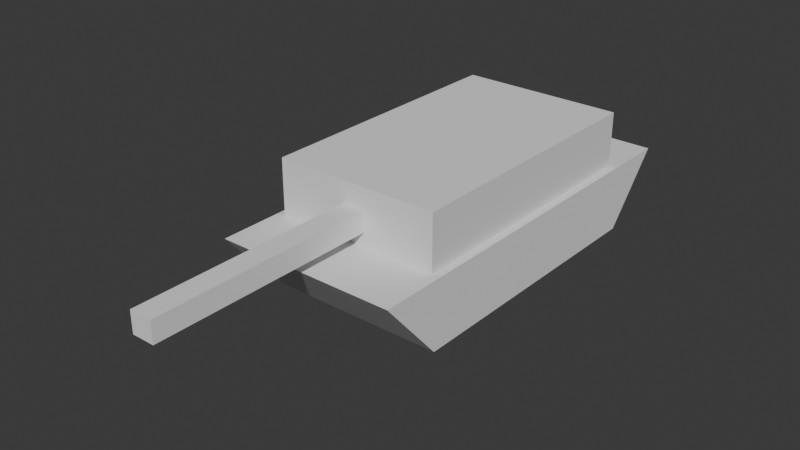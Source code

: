 # Source: Tank-Regular.blend  (saved by Blender 4.3.34; exported with 4.5.12 LTS)
import bpy
from mathutils import Matrix  # noqa: F401  (used for matrix-valued properties, if any)

bpy.ops.wm.read_factory_settings(use_empty=True)
scene = bpy.context.scene
scene.name = 'Scene'

# ---- world
world_world = bpy.data.worlds.new('World'); scene.world = world_world
world_world.use_nodes = True; world_world.node_tree.nodes.clear()
_N = world_world.node_tree.nodes; _L = world_world.node_tree.links
n0 = _N.new('ShaderNodeOutputWorld'); n0.name = 'World Output'; n0.location = (300, 300)
n1 = _N.new('ShaderNodeBackground'); n1.name = 'Background'; n1.location = (10, 300)
n1.inputs[0].default_value = (0.05088, 0.05088, 0.05088, 1.0)
_L.new(n1.outputs[0], n0.inputs[0])
n0.is_active_output = True
world_world.color = (0.05088, 0.05088, 0.05088)
world_world.sun_shadow_jitter_overblur = 0.0

# ---- meshes
me_cube_001 = bpy.data.meshes.new('Cube.001')
me_cube_001.from_pydata([(-2.222, 1.4, 0.0), (-3.125, 1.4, 1.042), (2.222, 1.4, 0.0), (3.125, 1.4, 1.042), (-2.222, 0.0, 0.0), (-3.125, 0.0, 1.042), (2.222, 0.0, 0.0), (3.125, 0.0, 1.042), (-2.222, -1.4, 0.0), (-3.125, -1.4, 1.042), (2.222, -1.4, 0.0), (3.125, -1.4, 1.042)], [], [(4, 5, 1, 0), (0, 1, 3, 2), (3, 1, 5, 7), (0, 2, 6, 4), (2, 3, 7, 6), (4, 8, 9, 5), (8, 10, 11, 9), (11, 7, 5, 9), (8, 4, 6, 10), (10, 6, 7, 11)])
_uv = me_cube_001.uv_layers.new(name='UVMap')
_uv.uv.foreach_set('vector', [0.375, 0.125, 0.625, 0.125, 0.625, 0.25, 0.375, 0.25, 0.375, 0.25, 0.625, 0.25, 0.625, 0.5, 0.375, 0.5, 0.625, 0.5, 0.875, 0.5, 0.875, 0.625, 0.625, 0.625, 0.125, 0.5, 0.375, 0.5, 0.375, 0.625, 0.125, 0.625, 0.375, 0.5, 0.625, 0.5, 0.625, 0.625, 0.375, 0.625, 0.375, 0.125, 0.375, 0.25, 0.625, 0.25, 0.625, 0.125, 0.375, 0.25, 0.375, 0.5, 0.625, 0.5, 0.625, 0.25, 0.625, 0.5, 0.625, 0.625, 0.875, 0.625, 0.875, 0.5, 0.125, 0.5, 0.125, 0.625, 0.375, 0.625, 0.375, 0.5, 0.375, 0.5, 0.375, 0.625, 0.625, 0.625, 0.625, 0.5])
me_cube_001.update()
me_cube_002 = bpy.data.meshes.new('Cube.002')
me_cube_002.from_pydata([(-2.133, 1.28, -0.7767), (-2.133, 1.28, 0.0851), (2.133, 1.28, -0.7767), (2.133, 1.28, 0.0851), (-2.133, 0.0, -0.7767), (-2.133, 0.0, 0.0851), (2.133, 0.0, -0.7767), (2.133, 0.0, 0.0851), (2.133, 0.0, -0.3944), (2.133, 0.0, -0.3944), (-2.133, -1.28, -0.7767), (-2.133, -1.28, 0.0851), (2.133, -1.28, -0.7767), (2.133, -1.28, 0.0851)], [(8, 9)], [(4, 5, 1, 0), (0, 1, 3, 2), (3, 1, 5, 7), (0, 2, 6, 4), (2, 3, 7, 8, 6), (4, 10, 11, 5), (10, 12, 13, 11), (13, 7, 5, 11), (10, 4, 6, 12), (12, 6, 8, 7, 13)])
_uv = me_cube_002.uv_layers.new(name='UVMap')
_uv.uv.foreach_set('vector', [0.375, 0.125, 0.625, 0.125, 0.625, 0.25, 0.375, 0.25, 0.375, 0.25, 0.625, 0.25, 0.625, 0.5, 0.375, 0.5, 0.625, 0.5, 0.875, 0.5, 0.875, 0.625, 0.625, 0.625, 0.125, 0.5, 0.375, 0.5, 0.375, 0.625, 0.125, 0.625, 0.375, 0.5, 0.625, 0.5, 0.625, 0.625, 0.4392, 0.625, 0.375, 0.625, 0.375, 0.125, 0.375, 0.25, 0.625, 0.25, 0.625, 0.125, 0.375, 0.25, 0.375, 0.5, 0.625, 0.5, 0.625, 0.25, 0.625, 0.5, 0.625, 0.625, 0.875, 0.625, 0.875, 0.5, 0.125, 0.5, 0.125, 0.625, 0.375, 0.625, 0.375, 0.5, 0.375, 0.5, 0.375, 0.625, 0.4392, 0.625, 0.625, 0.625, 0.625, 0.5])
me_cube_002.update()
me_cube_003 = bpy.data.meshes.new('Cube.003')
me_cube_003.from_pydata([(0.0, 0.0, 0.1596), (0.0, 0.0, -0.1596), (0.0, 0.1697, 0.1596), (0.0, 0.1697, -0.1596), (3.42, 0.0, 0.1596), (3.42, 0.0, -0.1596), (3.42, 0.1697, 0.1596), (3.42, 0.1697, -0.1596), (0.0, -0.1697, 0.1596), (0.0, -0.1697, -0.1596), (3.42, -0.1697, 0.1596), (3.42, -0.1697, -0.1596)], [], [(5, 7, 6, 4), (1, 3, 7, 5), (2, 0, 4, 6), (3, 2, 6, 7), (0, 1, 5, 4), (5, 4, 10, 11), (1, 5, 11, 9), (8, 10, 4, 0), (9, 11, 10, 8)])
_uv = me_cube_003.uv_layers.new(name='UVMap')
_uv.uv.foreach_set('vector', [0.4392, 0.625, 0.44, 0.595, 0.5319, 0.5952, 0.5325, 0.625, 0.4392, 0.625, 0.44, 0.595, 0.44, 0.595, 0.4392, 0.625, 0.5319, 0.5952, 0.5325, 0.625, 0.5325, 0.625, 0.5319, 0.5952, 0.44, 0.595, 0.5319, 0.5952, 0.5319, 0.5952, 0.44, 0.595, 0.0, 0.0, 0.0, 0.0, 0.0, 0.0, 0.0, 0.0, 0.4392, 0.625, 0.5325, 0.625, 0.5319, 0.5952, 0.44, 0.595, 0.4392, 0.625, 0.4392, 0.625, 0.44, 0.595, 0.44, 0.595, 0.5319, 0.5952, 0.5319, 0.5952, 0.5325, 0.625, 0.5325, 0.625, 0.44, 0.595, 0.44, 0.595, 0.5319, 0.5952, 0.5319, 0.5952])
me_cube_003.update()

# ---- objects
ob_hull = bpy.data.objects.new('Hull', me_cube_001)
ob_turret = bpy.data.objects.new('Turret', me_cube_002)
ob_turretbarrel = bpy.data.objects.new('TurretBarrel', me_cube_003)

# ---- transforms, parenting, visibility, modifiers, constraints
ob_hull.location = (0.711, 0.711, 0.0)
ob_hull.rotation_euler = (0.0, -0.0, -1.571)
ob_turret.location = (0.711, 0.711, 1.819)
ob_turret.rotation_euler = (0.0, -0.0, -1.571)
ob_turretbarrel.location = (0.711, -1.422, 1.424)
ob_turretbarrel.rotation_euler = (-8.882e-16, -7.806e-09, -1.571)

# ---- collection membership
scene.collection.objects.link(ob_hull)
scene.collection.objects.link(ob_turret)
scene.collection.objects.link(ob_turretbarrel)

# ---- scene / render settings (as saved in the file)
scene.frame_start = 1; scene.frame_end = 250; scene.frame_set(1)
scene.render.engine = 'BLENDER_EEVEE_NEXT'
bpy.context.view_layer.update()

# ---- added for rendering (the .blend has no active camera and no usable light): camera, sun
cam_auto = bpy.data.cameras.new('AutoCamera')
cam_auto.lens = 50.0
cam_auto.sensor_width = 36.0
cam_auto.clip_end = 1000.0
ob_auto_camera = bpy.data.objects.new('AutoCamera', cam_auto)
scene.collection.objects.link(ob_auto_camera)
ob_auto_camera.location = (9.32946, -10.8453, 7.8467)
ob_auto_camera.rotation_euler = (1.09748, -7.21219e-08, 0.694738)
scene.camera = ob_auto_camera
light_auto_sun = bpy.data.lights.new('AutoSun', 'SUN')
light_auto_sun.energy = 3.0
light_auto_sun.angle = 0.0523599
ob_auto_sun = bpy.data.objects.new('AutoSun', light_auto_sun)
scene.collection.objects.link(ob_auto_sun)
ob_auto_sun.rotation_euler = (0.872665, 0.174533, 0.523599)
bpy.context.view_layer.update()
